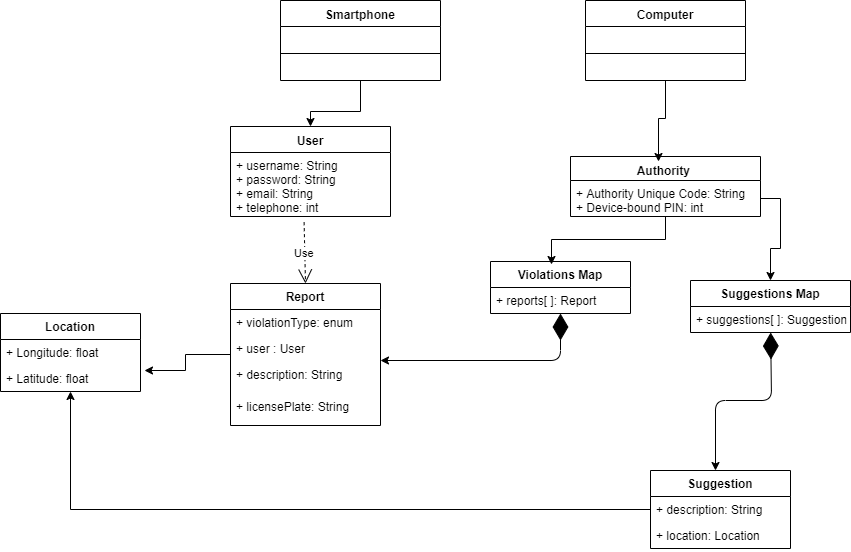

The diagram above was exported from draw.io. Its source (the exported page's mxGraphModel, read from the mxfile embedded in the PNG):
<mxGraphModel dx="870" dy="627" grid="1" gridSize="10" guides="1" tooltips="1" connect="1" arrows="1" fold="1" page="1" pageScale="1" pageWidth="827" pageHeight="1169" math="0" shadow="0">
  <root>
    <mxCell id="0" />
    <mxCell id="1" parent="0" />
    <mxCell id="OI35jwxT2hwC4szBJK_U-6" value="User" style="swimlane;fontStyle=1;align=center;verticalAlign=top;childLayout=stackLayout;horizontal=1;startSize=26;horizontalStack=0;resizeParent=1;resizeParentMax=0;resizeLast=0;collapsible=1;marginBottom=0;" parent="1" vertex="1">
      <mxGeometry x="530" y="356" width="160" height="90" as="geometry" />
    </mxCell>
    <mxCell id="OI35jwxT2hwC4szBJK_U-7" value="+ username: String&#10;+ password: String&#10;+ email: String&#10;+ telephone: int" style="text;strokeColor=none;fillColor=none;align=left;verticalAlign=top;spacingLeft=4;spacingRight=4;overflow=hidden;rotatable=0;points=[[0,0.5],[1,0.5]];portConstraint=eastwest;" parent="OI35jwxT2hwC4szBJK_U-6" vertex="1">
      <mxGeometry y="26" width="160" height="64" as="geometry" />
    </mxCell>
    <mxCell id="OI35jwxT2hwC4szBJK_U-20" value="" style="edgeStyle=orthogonalEdgeStyle;rounded=0;orthogonalLoop=1;jettySize=auto;html=1;entryX=0.5;entryY=0;entryDx=0;entryDy=0;" parent="1" source="OI35jwxT2hwC4szBJK_U-15" target="OI35jwxT2hwC4szBJK_U-6" edge="1">
      <mxGeometry relative="1" as="geometry">
        <mxPoint x="570" y="330" as="targetPoint" />
        <Array as="points">
          <mxPoint x="660" y="341" />
          <mxPoint x="610" y="341" />
        </Array>
      </mxGeometry>
    </mxCell>
    <mxCell id="OI35jwxT2hwC4szBJK_U-15" value="Smartphone" style="swimlane;fontStyle=1;align=center;verticalAlign=top;childLayout=stackLayout;horizontal=1;startSize=26;horizontalStack=0;resizeParent=1;resizeParentMax=0;resizeLast=0;collapsible=1;marginBottom=0;" parent="1" vertex="1">
      <mxGeometry x="580" y="230" width="160" height="80" as="geometry" />
    </mxCell>
    <mxCell id="OI35jwxT2hwC4szBJK_U-17" value="" style="line;strokeWidth=1;fillColor=none;align=left;verticalAlign=middle;spacingTop=-1;spacingLeft=3;spacingRight=3;rotatable=0;labelPosition=right;points=[];portConstraint=eastwest;" parent="OI35jwxT2hwC4szBJK_U-15" vertex="1">
      <mxGeometry y="26" width="160" height="54" as="geometry" />
    </mxCell>
    <mxCell id="piwfO6ChZ8alU_rUDb0x-36" style="edgeStyle=orthogonalEdgeStyle;rounded=0;orthogonalLoop=1;jettySize=auto;html=1;entryX=0.438;entryY=0.051;entryDx=0;entryDy=0;entryPerimeter=0;" parent="1" source="OI35jwxT2hwC4szBJK_U-29" target="piwfO6ChZ8alU_rUDb0x-16" edge="1">
      <mxGeometry relative="1" as="geometry">
        <mxPoint x="932" y="634" as="targetPoint" />
      </mxGeometry>
    </mxCell>
    <mxCell id="OI35jwxT2hwC4szBJK_U-29" value="Authority " style="swimlane;fontStyle=1;align=center;verticalAlign=top;childLayout=stackLayout;horizontal=1;startSize=24;horizontalStack=0;resizeParent=1;resizeParentMax=0;resizeLast=0;collapsible=1;marginBottom=0;" parent="1" vertex="1">
      <mxGeometry x="870" y="386" width="190" height="60" as="geometry" />
    </mxCell>
    <mxCell id="OI35jwxT2hwC4szBJK_U-30" value="+ Authority Unique Code: String&#10;+ Device-bound PIN: int" style="text;strokeColor=none;fillColor=none;align=left;verticalAlign=top;spacingLeft=4;spacingRight=4;overflow=hidden;rotatable=0;points=[[0,0.5],[1,0.5]];portConstraint=eastwest;" parent="OI35jwxT2hwC4szBJK_U-29" vertex="1">
      <mxGeometry y="24" width="190" height="36" as="geometry" />
    </mxCell>
    <mxCell id="piwfO6ChZ8alU_rUDb0x-34" style="edgeStyle=orthogonalEdgeStyle;rounded=0;orthogonalLoop=1;jettySize=auto;html=1;entryX=1.03;entryY=0.181;entryDx=0;entryDy=0;entryPerimeter=0;" parent="1" source="piwfO6ChZ8alU_rUDb0x-8" target="piwfO6ChZ8alU_rUDb0x-14" edge="1">
      <mxGeometry relative="1" as="geometry" />
    </mxCell>
    <mxCell id="piwfO6ChZ8alU_rUDb0x-8" value="Report" style="swimlane;fontStyle=1;childLayout=stackLayout;horizontal=1;startSize=26;fillColor=none;horizontalStack=0;resizeParent=1;resizeParentMax=0;resizeLast=0;collapsible=1;marginBottom=0;" parent="1" vertex="1">
      <mxGeometry x="530" y="513" width="150" height="142" as="geometry" />
    </mxCell>
    <mxCell id="piwfO6ChZ8alU_rUDb0x-9" value="+ violationType: enum" style="text;strokeColor=none;fillColor=none;align=left;verticalAlign=top;spacingLeft=4;spacingRight=4;overflow=hidden;rotatable=0;points=[[0,0.5],[1,0.5]];portConstraint=eastwest;" parent="piwfO6ChZ8alU_rUDb0x-8" vertex="1">
      <mxGeometry y="26" width="150" height="26" as="geometry" />
    </mxCell>
    <mxCell id="piwfO6ChZ8alU_rUDb0x-10" value="+ user : User" style="text;strokeColor=none;fillColor=none;align=left;verticalAlign=top;spacingLeft=4;spacingRight=4;overflow=hidden;rotatable=0;points=[[0,0.5],[1,0.5]];portConstraint=eastwest;" parent="piwfO6ChZ8alU_rUDb0x-8" vertex="1">
      <mxGeometry y="52" width="150" height="26" as="geometry" />
    </mxCell>
    <mxCell id="piwfO6ChZ8alU_rUDb0x-11" value="+ description: String&#10;" style="text;strokeColor=none;fillColor=none;align=left;verticalAlign=top;spacingLeft=4;spacingRight=4;overflow=hidden;rotatable=0;points=[[0,0.5],[1,0.5]];portConstraint=eastwest;" parent="piwfO6ChZ8alU_rUDb0x-8" vertex="1">
      <mxGeometry y="78" width="150" height="32" as="geometry" />
    </mxCell>
    <mxCell id="lIExJoqc0UxMIfpl9WYt-11" value="+ licensePlate: String" style="text;strokeColor=none;fillColor=none;align=left;verticalAlign=top;spacingLeft=4;spacingRight=4;overflow=hidden;rotatable=0;points=[[0,0.5],[1,0.5]];portConstraint=eastwest;" parent="piwfO6ChZ8alU_rUDb0x-8" vertex="1">
      <mxGeometry y="110" width="150" height="32" as="geometry" />
    </mxCell>
    <mxCell id="piwfO6ChZ8alU_rUDb0x-12" value="Location" style="swimlane;fontStyle=1;childLayout=stackLayout;horizontal=1;startSize=26;fillColor=none;horizontalStack=0;resizeParent=1;resizeParentMax=0;resizeLast=0;collapsible=1;marginBottom=0;" parent="1" vertex="1">
      <mxGeometry x="300" y="543" width="140" height="78" as="geometry" />
    </mxCell>
    <mxCell id="piwfO6ChZ8alU_rUDb0x-13" value="+ Longitude: float" style="text;strokeColor=none;fillColor=none;align=left;verticalAlign=top;spacingLeft=4;spacingRight=4;overflow=hidden;rotatable=0;points=[[0,0.5],[1,0.5]];portConstraint=eastwest;" parent="piwfO6ChZ8alU_rUDb0x-12" vertex="1">
      <mxGeometry y="26" width="140" height="26" as="geometry" />
    </mxCell>
    <mxCell id="piwfO6ChZ8alU_rUDb0x-14" value="+ Latitude: float" style="text;strokeColor=none;fillColor=none;align=left;verticalAlign=top;spacingLeft=4;spacingRight=4;overflow=hidden;rotatable=0;points=[[0,0.5],[1,0.5]];portConstraint=eastwest;" parent="piwfO6ChZ8alU_rUDb0x-12" vertex="1">
      <mxGeometry y="52" width="140" height="26" as="geometry" />
    </mxCell>
    <mxCell id="piwfO6ChZ8alU_rUDb0x-16" value="Violations Map" style="swimlane;fontStyle=1;childLayout=stackLayout;horizontal=1;startSize=26;fillColor=none;horizontalStack=0;resizeParent=1;resizeParentMax=0;resizeLast=0;collapsible=1;marginBottom=0;" parent="1" vertex="1">
      <mxGeometry x="790" y="491" width="140" height="52" as="geometry" />
    </mxCell>
    <mxCell id="piwfO6ChZ8alU_rUDb0x-17" value="+ reports[ ]: Report" style="text;strokeColor=none;fillColor=none;align=left;verticalAlign=top;spacingLeft=4;spacingRight=4;overflow=hidden;rotatable=0;points=[[0,0.5],[1,0.5]];portConstraint=eastwest;" parent="piwfO6ChZ8alU_rUDb0x-16" vertex="1">
      <mxGeometry y="26" width="140" height="26" as="geometry" />
    </mxCell>
    <mxCell id="piwfO6ChZ8alU_rUDb0x-41" value="Suggestions Map" style="swimlane;fontStyle=1;childLayout=stackLayout;horizontal=1;startSize=26;fillColor=none;horizontalStack=0;resizeParent=1;resizeParentMax=0;resizeLast=0;collapsible=1;marginBottom=0;" parent="1" vertex="1">
      <mxGeometry x="990" y="510" width="160" height="52" as="geometry" />
    </mxCell>
    <mxCell id="piwfO6ChZ8alU_rUDb0x-42" value="+ suggestions[ ]: Suggestion" style="text;strokeColor=none;fillColor=none;align=left;verticalAlign=top;spacingLeft=4;spacingRight=4;overflow=hidden;rotatable=0;points=[[0,0.5],[1,0.5]];portConstraint=eastwest;" parent="piwfO6ChZ8alU_rUDb0x-41" vertex="1">
      <mxGeometry y="26" width="160" height="26" as="geometry" />
    </mxCell>
    <mxCell id="piwfO6ChZ8alU_rUDb0x-48" style="edgeStyle=orthogonalEdgeStyle;rounded=0;orthogonalLoop=1;jettySize=auto;html=1;entryX=0.5;entryY=0;entryDx=0;entryDy=0;" parent="1" source="OI35jwxT2hwC4szBJK_U-30" target="piwfO6ChZ8alU_rUDb0x-41" edge="1">
      <mxGeometry relative="1" as="geometry" />
    </mxCell>
    <mxCell id="piwfO6ChZ8alU_rUDb0x-55" style="edgeStyle=orthogonalEdgeStyle;rounded=0;orthogonalLoop=1;jettySize=auto;html=1;" parent="1" source="piwfO6ChZ8alU_rUDb0x-49" target="piwfO6ChZ8alU_rUDb0x-12" edge="1">
      <mxGeometry relative="1" as="geometry" />
    </mxCell>
    <mxCell id="piwfO6ChZ8alU_rUDb0x-49" value="Suggestion" style="swimlane;fontStyle=1;childLayout=stackLayout;horizontal=1;startSize=26;fillColor=none;horizontalStack=0;resizeParent=1;resizeParentMax=0;resizeLast=0;collapsible=1;marginBottom=0;" parent="1" vertex="1">
      <mxGeometry x="950" y="700" width="140" height="78" as="geometry" />
    </mxCell>
    <mxCell id="piwfO6ChZ8alU_rUDb0x-50" value="+ description: String" style="text;strokeColor=none;fillColor=none;align=left;verticalAlign=top;spacingLeft=4;spacingRight=4;overflow=hidden;rotatable=0;points=[[0,0.5],[1,0.5]];portConstraint=eastwest;" parent="piwfO6ChZ8alU_rUDb0x-49" vertex="1">
      <mxGeometry y="26" width="140" height="26" as="geometry" />
    </mxCell>
    <mxCell id="piwfO6ChZ8alU_rUDb0x-51" value="+ location: Location" style="text;strokeColor=none;fillColor=none;align=left;verticalAlign=top;spacingLeft=4;spacingRight=4;overflow=hidden;rotatable=0;points=[[0,0.5],[1,0.5]];portConstraint=eastwest;" parent="piwfO6ChZ8alU_rUDb0x-49" vertex="1">
      <mxGeometry y="52" width="140" height="26" as="geometry" />
    </mxCell>
    <mxCell id="piwfO6ChZ8alU_rUDb0x-65" style="edgeStyle=orthogonalEdgeStyle;rounded=0;orthogonalLoop=1;jettySize=auto;html=1;entryX=0.462;entryY=0.09;entryDx=0;entryDy=0;entryPerimeter=0;" parent="1" source="piwfO6ChZ8alU_rUDb0x-63" target="OI35jwxT2hwC4szBJK_U-29" edge="1">
      <mxGeometry relative="1" as="geometry" />
    </mxCell>
    <mxCell id="piwfO6ChZ8alU_rUDb0x-63" value="Computer" style="swimlane;fontStyle=1;align=center;verticalAlign=top;childLayout=stackLayout;horizontal=1;startSize=26;horizontalStack=0;resizeParent=1;resizeParentMax=0;resizeLast=0;collapsible=1;marginBottom=0;" parent="1" vertex="1">
      <mxGeometry x="885" y="230" width="160" height="80" as="geometry" />
    </mxCell>
    <mxCell id="piwfO6ChZ8alU_rUDb0x-64" value="" style="line;strokeWidth=1;fillColor=none;align=left;verticalAlign=middle;spacingTop=-1;spacingLeft=3;spacingRight=3;rotatable=0;labelPosition=right;points=[];portConstraint=eastwest;" parent="piwfO6ChZ8alU_rUDb0x-63" vertex="1">
      <mxGeometry y="26" width="160" height="54" as="geometry" />
    </mxCell>
    <mxCell id="lIExJoqc0UxMIfpl9WYt-10" value="Use" style="endArrow=open;endSize=12;dashed=1;html=1;exitX=0.46;exitY=1.089;exitDx=0;exitDy=0;exitPerimeter=0;entryX=0.5;entryY=0;entryDx=0;entryDy=0;" parent="1" source="OI35jwxT2hwC4szBJK_U-7" target="piwfO6ChZ8alU_rUDb0x-8" edge="1">
      <mxGeometry width="160" relative="1" as="geometry">
        <mxPoint x="600" y="480" as="sourcePoint" />
        <mxPoint x="760" y="480" as="targetPoint" />
      </mxGeometry>
    </mxCell>
    <mxCell id="lIExJoqc0UxMIfpl9WYt-12" value="" style="endArrow=diamondThin;endFill=1;endSize=24;html=1;entryX=0.5;entryY=1;entryDx=0;entryDy=0;startArrow=classic;startFill=1;" parent="1" target="piwfO6ChZ8alU_rUDb0x-16" edge="1">
      <mxGeometry width="160" relative="1" as="geometry">
        <mxPoint x="680" y="590" as="sourcePoint" />
        <mxPoint x="880" y="590" as="targetPoint" />
        <Array as="points">
          <mxPoint x="860" y="590" />
        </Array>
      </mxGeometry>
    </mxCell>
    <mxCell id="lIExJoqc0UxMIfpl9WYt-13" value="" style="endArrow=diamondThin;endFill=1;endSize=24;html=1;startArrow=classic;startFill=1;" parent="1" target="piwfO6ChZ8alU_rUDb0x-42" edge="1">
      <mxGeometry width="160" relative="1" as="geometry">
        <mxPoint x="1015" y="700" as="sourcePoint" />
        <mxPoint x="1080" y="610" as="targetPoint" />
        <Array as="points">
          <mxPoint x="1015" y="630" />
          <mxPoint x="1071" y="630" />
        </Array>
      </mxGeometry>
    </mxCell>
  </root>
</mxGraphModel>